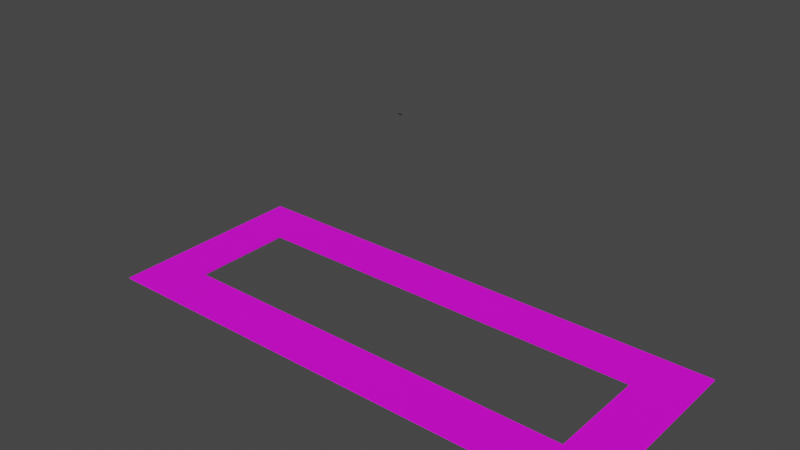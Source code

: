 # Source: fizz_output_relay.blend  (saved by Blender 2.82.7; exported with 4.5.12 LTS)
import bpy
from mathutils import Matrix  # noqa: F401  (used for matrix-valued properties, if any)

bpy.ops.wm.read_factory_settings(use_empty=True)
scene = bpy.context.scene
scene.name = 'Scene'

# ---- collections
col_output_relay_ref = bpy.data.collections.new('output_relay_ref'); scene.collection.children.link(col_output_relay_ref)

# ---- images (referenced by path relative to the original .blend; pixels are not part of the script)
import os
ASSET_DIR = os.environ.get("B2B_ASSET_DIR", "")  # directory of the original .blend (textures are referenced by path, not embedded)
HERE = os.path.dirname(os.path.abspath(__file__))  # packed textures are extracted next to this script under _unpacked/

def load_image(name, relpath, width, height, colorspace="sRGB"):
    """Load a texture the original file referenced (path relative to the .blend, or extracted next to this script)."""
    p = next((c for c in (os.path.join(HERE, relpath), os.path.join(ASSET_DIR, relpath)) if relpath and os.path.exists(c)), "")
    if p:
        img = bpy.data.images.load(p, check_existing=True)
        img.name = name
    else:  # same state as the original file: an image datablock whose file is absent (Cycles renders it pink)
        img = bpy.data.images.new(name, width, height)
        img.source = "FILE"
        img.filepath = "//" + (relpath or name)
    img.colorspace_settings.name = colorspace
    return img
img_antline_circle_full_png = load_image('antline_circle_full.png', 'antline_circle_full.png', 1024, 1024, 'sRGB')
img_antline_circle_aperture_png = load_image('antline_circle_aperture.png', 'antline_circle_aperture.png', 1024, 1024, 'sRGB')
img_antline_circle_hollow_png = load_image('antline_circle_hollow.png', 'antline_circle_hollow.png', 1024, 1024, 'sRGB')

# ---- materials (node trees are filled in below, after node groups)
mat_sel = bpy.data.materials.new('sel')
mat_sel.use_backface_culling = True
mat_sel.use_transparent_shadow = False
mat_indicator_full = bpy.data.materials.new('indicator_full')
mat_indicator_full.use_backface_culling = True
mat_indicator_full.use_transparent_shadow = False
mat_indicator_aperture = bpy.data.materials.new('indicator_aperture')
mat_indicator_aperture.use_backface_culling = True
mat_indicator_aperture.use_transparent_shadow = False
mat_indicator_hollow = bpy.data.materials.new('indicator_hollow')
mat_indicator_hollow.use_backface_culling = True
mat_indicator_hollow.use_transparent_shadow = False
mat_indicator_hollow.preview_render_type = 'FLAT'

# ---- material node trees
mat_sel.use_nodes = True; mat_sel.node_tree.nodes.clear()
_N = mat_sel.node_tree.nodes; _L = mat_sel.node_tree.links
n0 = _N.new('ShaderNodeOutputMaterial'); n0.name = 'Material Output'; n0.location = (300, 300)
n1 = _N.new('ShaderNodeBsdfPrincipled'); n1.name = 'Principled BSDF'; n1.location = (10, 300)
n1.distribution = 'GGX'
n1.subsurface_method = 'BURLEY'
n1.inputs[3].default_value = 1.45
n1.inputs[27].default_value = (0.0, 0.0, 0.0, 1.0)
n1.inputs[28].default_value = 1.0
_L.new(n1.outputs[0], n0.inputs[0])
n0.is_active_output = True
mat_indicator_full.use_nodes = True; mat_indicator_full.node_tree.nodes.clear()
_N = mat_indicator_full.node_tree.nodes; _L = mat_indicator_full.node_tree.links
n0 = _N.new('ShaderNodeOutputMaterial'); n0.name = 'Material Output'; n0.location = (300, 300)
n1 = _N.new('ShaderNodeBsdfPrincipled'); n1.name = 'Principled BSDF'; n1.location = (10, 300)
n1.distribution = 'GGX'
n1.subsurface_method = 'BURLEY'
n1.inputs[3].default_value = 1.45
n1.inputs[27].default_value = (0.0, 0.0, 0.0, 1.0)
n1.inputs[28].default_value = 1.0
n2 = _N.new('ShaderNodeTexImage'); n2.name = 'Image Texture'; n2.location = (-408, 213)
n2.image = img_antline_circle_full_png
_L.new(n1.outputs[0], n0.inputs[0])
_L.new(n2.outputs[0], n1.inputs[0])
_L.new(n2.outputs[1], n1.inputs[4])
n0.is_active_output = True
mat_indicator_aperture.use_nodes = True; mat_indicator_aperture.node_tree.nodes.clear()
_N = mat_indicator_aperture.node_tree.nodes; _L = mat_indicator_aperture.node_tree.links
n0 = _N.new('ShaderNodeOutputMaterial'); n0.name = 'Material Output'; n0.location = (168, 273)
n1 = _N.new('ShaderNodeBsdfPrincipled'); n1.name = 'Principled BSDF'; n1.location = (-122, 273)
n1.distribution = 'GGX'
n1.subsurface_method = 'BURLEY'
n1.inputs[3].default_value = 1.45
n1.inputs[27].default_value = (0.0, 0.0, 0.0, 1.0)
n1.inputs[28].default_value = 1.0
n2 = _N.new('ShaderNodeTexImage'); n2.name = 'Image Texture'; n2.location = (-509, 167)
n2.image = img_antline_circle_aperture_png
_L.new(n1.outputs[0], n0.inputs[0])
_L.new(n2.outputs[0], n1.inputs[0])
_L.new(n2.outputs[1], n1.inputs[4])
n0.is_active_output = True
mat_indicator_hollow.use_nodes = True; mat_indicator_hollow.node_tree.nodes.clear()
_N = mat_indicator_hollow.node_tree.nodes; _L = mat_indicator_hollow.node_tree.links
n0 = _N.new('ShaderNodeOutputMaterial'); n0.name = 'Material Output'; n0.location = (300, 300)
n1 = _N.new('ShaderNodeBsdfPrincipled'); n1.name = 'Principled BSDF'; n1.location = (10, 300)
n1.distribution = 'GGX'
n1.subsurface_method = 'BURLEY'
n1.inputs[3].default_value = 1.45
n1.inputs[27].default_value = (0.0, 0.0, 0.0, 1.0)
n1.inputs[28].default_value = 1.0
n2 = _N.new('ShaderNodeTexImage'); n2.name = 'Image Texture'; n2.location = (-400, 222)
n2.image = img_antline_circle_hollow_png
_L.new(n1.outputs[0], n0.inputs[0])
_L.new(n2.outputs[0], n1.inputs[0])
_L.new(n2.outputs[1], n1.inputs[4])
n0.is_active_output = True

# ---- world
world_world = bpy.data.worlds.new('World'); scene.world = world_world
world_world.use_nodes = True; world_world.node_tree.nodes.clear()
_N = world_world.node_tree.nodes; _L = world_world.node_tree.links
n0 = _N.new('ShaderNodeOutputWorld'); n0.name = 'World Output'; n0.location = (300, 300)
n1 = _N.new('ShaderNodeBackground'); n1.name = 'Background'; n1.location = (10, 300)
n1.inputs[0].default_value = (0.05088, 0.05088, 0.05088, 1.0)
_L.new(n1.outputs[0], n0.inputs[0])
n0.is_active_output = True
world_world.color = (0.05088, 0.05088, 0.05088)
world_world.use_sun_shadow = False
world_world.sun_shadow_jitter_overblur = 0.0

# ---- meshes
me_plane_002 = bpy.data.meshes.new('Plane.002')
me_plane_002.from_pydata([(-0.625, 0.25, -0.4961), (0.625, 0.25, -0.4961), (-0.625, -0.25, -0.4961), (0.625, -0.25, -0.4961), (0.625, -0.25, -0.4961), (-0.625, -0.25, -0.4961), (0.625, 0.25, -0.4961), (-0.625, 0.25, -0.4961)], [], [(4, 7, 5), (0, 3, 2), (4, 6, 7), (0, 1, 3)])
_uv = me_plane_002.uv_layers.new(name='UVMap')
_uv.uv.foreach_set('vector', [6.0, 0.001039, 0.00104, 18.0, 6.0, 18.0, 0.00104, 18.0, 6.0, 0.001039, 6.0, 18.0, 6.0, 0.001039, 0.001042, 0.001042, 0.00104, 18.0, 0.00104, 18.0, 0.001042, 0.001042, 6.0, 0.001039])
me_plane_002.materials.append(mat_sel)
me_plane_002.use_remesh_fix_poles = True
me_plane_002.use_remesh_preserve_attributes = False
me_plane_002.use_mirror_vertex_groups = False
me_plane_002.update()
me_plane = bpy.data.meshes.new('Plane')
me_plane.from_pydata([(64.0, -16.0, -63.87), (64.0, 16.0, -63.87), (-64.0, -16.0, -63.87), (-64.0, 16.0, -63.87), (80.0, -32.0, -63.87), (-80.0, -32.0, -63.87), (80.0, 32.0, -63.87), (-80.0, 32.0, -63.87), (64.0, -32.0, -63.87), (64.0, 32.0, -63.87), (-64.0, 32.0, -63.87), (-64.0, -32.0, -63.87), (-80.0, -16.0, -63.87), (80.0, -16.0, -63.87), (-80.0, 16.0, -63.87), (80.0, 16.0, -63.87)], [], [(13, 0, 8, 4), (3, 10, 7, 14), (6, 9, 1, 15), (2, 12, 5, 11), (2, 11, 8, 0), (1, 9, 10, 3), (3, 14, 12, 2), (15, 1, 0, 13)])
me_plane.polygons.foreach_set('material_index', [1, 1, 1, 1, 0, 0, 0, 0])
_uv = me_plane.uv_layers.new(name='UVMap')
_uv.uv.foreach_set('vector', [0.0, 0.0, 0.0, 1.0, 1.0, 1.0, 1.0, 0.0, 0.0, 0.0, 0.0, 1.0, 1.0, 1.0, 1.0, 0.0, 0.0, 0.0, 0.0, 1.0, 1.0, 1.0, 1.0, 0.0, 0.0, 0.0, 0.0, 1.0, 1.0, 1.0, 1.0, 0.0, 0.0004597, 8.0, 1.0, 8.0, 1.0, 0.0004613, 0.0004578, 0.0004618, 1.001, 0.0004618, 0.001042, 0.0004618, 0.001039, 8.0, 1.001, 8.0, 1.999, 0.0002828, 1.999, 0.9997, 0.0002827, 0.9997, 0.0002827, 0.0002832, 1.999, 0.0002827, 1.999, 0.9997, 0.0002827, 0.9997, 0.0002828, 0.0002829])
me_plane.materials.append(mat_indicator_full)
me_plane.materials.append(mat_indicator_aperture)
me_plane.use_remesh_fix_poles = True
me_plane.use_remesh_preserve_attributes = False
me_plane.use_mirror_vertex_groups = False
me_plane.update()
me_plane_001 = bpy.data.meshes.new('Plane.001')
me_plane_001.from_pydata([(64.0, -16.0, -64.12), (64.0, 16.0, -64.12), (-64.0, -16.0, -64.12), (-64.0, 16.0, -64.12), (80.0, -32.0, -64.12), (-80.0, -32.0, -64.12), (80.0, 32.0, -64.12), (-80.0, 32.0, -64.12)], [], [(6, 4, 0, 1), (6, 1, 3, 7), (2, 5, 7, 3), (2, 0, 4, 5)])
_uv = me_plane_001.uv_layers.new(name='UVMap')
_uv.uv.foreach_set('vector', [0.001042, 0.001042, 4.0, 0.001039, 3.0, 1.001, 1.001, 1.001, 0.001042, 0.001042, 1.001, 1.001, 1.001, 8.999, 0.00104, 9.999, 3.0, 8.999, 4.0, 9.999, 0.00104, 9.999, 1.001, 8.999, 3.0, 8.999, 3.0, 1.001, 4.0, 0.001039, 4.0, 9.999])
me_plane_001.materials.append(mat_indicator_hollow)
me_plane_001.use_remesh_fix_poles = True
me_plane_001.use_remesh_preserve_attributes = False
me_plane_001.use_mirror_vertex_groups = False
me_plane_001.update()

# ---- objects
ob_selection = bpy.data.objects.new('selection', me_plane_002)
ob_antline_top = bpy.data.objects.new('antline_top', me_plane)
ob_antline_btm = bpy.data.objects.new('antline_btm', me_plane_001)

# ---- transforms, parenting, visibility, modifiers, constraints
ob_selection.location = (0.0, 0.0, 0.0)
ob_selection.lineart.crease_threshold = 0.0
ob_antline_top.location = (0.0, 0.0, 0.0)
ob_antline_top.lineart.crease_threshold = 0.0
ob_antline_btm.location = (0.0, 0.0, 0.0)
ob_antline_btm.lineart.crease_threshold = 0.0

# ---- collection membership
scene.collection.objects.link(ob_selection)
col_output_relay_ref.objects.link(ob_antline_top)
col_output_relay_ref.objects.link(ob_antline_btm)

# ---- scene / render settings (as saved in the file)
scene.frame_start = 1; scene.frame_end = 250; scene.frame_set(1)
scene.render.engine = 'BLENDER_EEVEE_NEXT'
scene.cycles.use_denoising = False
scene.cycles.samples = 128
scene.cycles.sampling_pattern = 'TABULATED_SOBOL'
scene.cycles.use_adaptive_sampling = False
scene.cycles.use_light_tree = False
scene.view_settings.view_transform = 'Filmic'
bpy.context.view_layer.update()

# ---- added for rendering (the .blend has no active camera and no usable light): camera, sun
cam_auto = bpy.data.cameras.new('AutoCamera')
cam_auto.lens = 50.0
cam_auto.sensor_width = 36.0
cam_auto.clip_end = 2982.81
ob_auto_camera = bpy.data.objects.new('AutoCamera', cam_auto)
scene.collection.objects.link(ob_auto_camera)
ob_auto_camera.location = (169.961, -203.953, 103.658)
ob_auto_camera.rotation_euler = (1.09748, -7.21219e-08, 0.694738)
scene.camera = ob_auto_camera
light_auto_sun = bpy.data.lights.new('AutoSun', 'SUN')
light_auto_sun.energy = 3.0
light_auto_sun.angle = 0.0523599
ob_auto_sun = bpy.data.objects.new('AutoSun', light_auto_sun)
scene.collection.objects.link(ob_auto_sun)
ob_auto_sun.rotation_euler = (0.872665, 0.174533, 0.523599)
bpy.context.view_layer.update()
